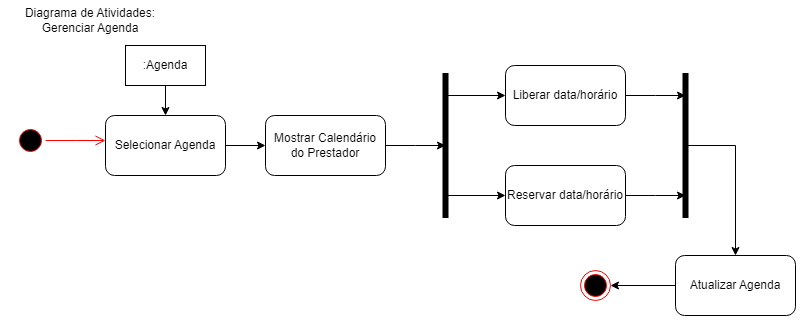

The diagram above was exported from draw.io. Its source (the exported page's mxGraphModel, read from the mxfile embedded in the PNG):
<mxGraphModel dx="1434" dy="782" grid="1" gridSize="10" guides="1" tooltips="1" connect="1" arrows="1" fold="1" page="1" pageScale="1" pageWidth="827" pageHeight="1169" math="0" shadow="0">
  <root>
    <mxCell id="0" />
    <mxCell id="1" parent="0" />
    <mxCell id="or_AXQCBFMcJ_rDtOqV0-1" value="Diagrama de Atividades: Gerenciar Agenda" style="text;html=1;strokeColor=none;fillColor=none;align=center;verticalAlign=middle;whiteSpace=wrap;rounded=0;" parent="1" vertex="1">
      <mxGeometry x="20" y="30" width="170" height="30" as="geometry" />
    </mxCell>
    <mxCell id="or_AXQCBFMcJ_rDtOqV0-6" style="edgeStyle=orthogonalEdgeStyle;rounded=0;orthogonalLoop=1;jettySize=auto;html=1;entryX=0.5;entryY=0;entryDx=0;entryDy=0;" parent="1" source="or_AXQCBFMcJ_rDtOqV0-2" target="or_AXQCBFMcJ_rDtOqV0-5" edge="1">
      <mxGeometry relative="1" as="geometry" />
    </mxCell>
    <mxCell id="or_AXQCBFMcJ_rDtOqV0-2" value=":Agenda" style="rounded=0;whiteSpace=wrap;html=1;" parent="1" vertex="1">
      <mxGeometry x="140" y="70" width="80" height="40" as="geometry" />
    </mxCell>
    <mxCell id="or_AXQCBFMcJ_rDtOqV0-3" value="" style="ellipse;html=1;shape=startState;fillColor=#000000;strokeColor=#ff0000;" parent="1" vertex="1">
      <mxGeometry x="30" y="150" width="30" height="30" as="geometry" />
    </mxCell>
    <mxCell id="or_AXQCBFMcJ_rDtOqV0-4" value="" style="edgeStyle=orthogonalEdgeStyle;html=1;verticalAlign=bottom;endArrow=open;endSize=8;strokeColor=#ff0000;rounded=0;" parent="1" source="or_AXQCBFMcJ_rDtOqV0-3" edge="1">
      <mxGeometry relative="1" as="geometry">
        <mxPoint x="120" y="165" as="targetPoint" />
      </mxGeometry>
    </mxCell>
    <mxCell id="or_AXQCBFMcJ_rDtOqV0-7" style="edgeStyle=orthogonalEdgeStyle;rounded=0;orthogonalLoop=1;jettySize=auto;html=1;" parent="1" source="or_AXQCBFMcJ_rDtOqV0-5" target="or_AXQCBFMcJ_rDtOqV0-8" edge="1">
      <mxGeometry relative="1" as="geometry">
        <mxPoint x="320" y="170" as="targetPoint" />
      </mxGeometry>
    </mxCell>
    <mxCell id="or_AXQCBFMcJ_rDtOqV0-5" value="Selecionar Agenda" style="rounded=1;whiteSpace=wrap;html=1;" parent="1" vertex="1">
      <mxGeometry x="120" y="140" width="120" height="60" as="geometry" />
    </mxCell>
    <mxCell id="or_AXQCBFMcJ_rDtOqV0-9" style="edgeStyle=orthogonalEdgeStyle;rounded=0;orthogonalLoop=1;jettySize=auto;html=1;" parent="1" source="or_AXQCBFMcJ_rDtOqV0-8" edge="1">
      <mxGeometry relative="1" as="geometry">
        <mxPoint x="460" y="170" as="targetPoint" />
      </mxGeometry>
    </mxCell>
    <mxCell id="or_AXQCBFMcJ_rDtOqV0-8" value="Mostrar Calendário do Prestador" style="rounded=1;whiteSpace=wrap;html=1;" parent="1" vertex="1">
      <mxGeometry x="280" y="140" width="120" height="60" as="geometry" />
    </mxCell>
    <mxCell id="u4DM3v-5jn9FjI-CvGtj-1" value="" style="endArrow=none;html=1;rounded=0;strokeWidth=6;" parent="1" edge="1">
      <mxGeometry width="50" height="50" relative="1" as="geometry">
        <mxPoint x="460" y="242.5" as="sourcePoint" />
        <mxPoint x="460" y="97.5" as="targetPoint" />
      </mxGeometry>
    </mxCell>
    <mxCell id="u4DM3v-5jn9FjI-CvGtj-6" style="edgeStyle=orthogonalEdgeStyle;rounded=0;orthogonalLoop=1;jettySize=auto;html=1;endArrow=none;endFill=0;startArrow=classic;startFill=1;" parent="1" source="u4DM3v-5jn9FjI-CvGtj-3" edge="1">
      <mxGeometry relative="1" as="geometry">
        <mxPoint x="459.9999999999998" y="120" as="targetPoint" />
      </mxGeometry>
    </mxCell>
    <mxCell id="u4DM3v-5jn9FjI-CvGtj-7" style="edgeStyle=orthogonalEdgeStyle;rounded=0;orthogonalLoop=1;jettySize=auto;html=1;" parent="1" source="u4DM3v-5jn9FjI-CvGtj-3" edge="1">
      <mxGeometry relative="1" as="geometry">
        <mxPoint x="699.9999999999998" y="120" as="targetPoint" />
      </mxGeometry>
    </mxCell>
    <mxCell id="u4DM3v-5jn9FjI-CvGtj-3" value="Liberar data/horário" style="rounded=1;whiteSpace=wrap;html=1;" parent="1" vertex="1">
      <mxGeometry x="520" y="90" width="120" height="60" as="geometry" />
    </mxCell>
    <mxCell id="u4DM3v-5jn9FjI-CvGtj-5" style="edgeStyle=orthogonalEdgeStyle;rounded=0;orthogonalLoop=1;jettySize=auto;html=1;endArrow=none;endFill=0;startArrow=classic;startFill=1;" parent="1" source="u4DM3v-5jn9FjI-CvGtj-4" edge="1">
      <mxGeometry relative="1" as="geometry">
        <mxPoint x="459.9999999999998" y="220" as="targetPoint" />
      </mxGeometry>
    </mxCell>
    <mxCell id="u4DM3v-5jn9FjI-CvGtj-8" style="edgeStyle=orthogonalEdgeStyle;rounded=0;orthogonalLoop=1;jettySize=auto;html=1;" parent="1" source="u4DM3v-5jn9FjI-CvGtj-4" edge="1">
      <mxGeometry relative="1" as="geometry">
        <mxPoint x="699.9999999999998" y="220" as="targetPoint" />
      </mxGeometry>
    </mxCell>
    <mxCell id="u4DM3v-5jn9FjI-CvGtj-4" value="Reservar data/horário" style="rounded=1;whiteSpace=wrap;html=1;" parent="1" vertex="1">
      <mxGeometry x="520" y="190" width="120" height="60" as="geometry" />
    </mxCell>
    <mxCell id="u4DM3v-5jn9FjI-CvGtj-9" value="" style="endArrow=none;html=1;rounded=0;strokeWidth=6;" parent="1" edge="1">
      <mxGeometry width="50" height="50" relative="1" as="geometry">
        <mxPoint x="700" y="242.5" as="sourcePoint" />
        <mxPoint x="700" y="97.5" as="targetPoint" />
      </mxGeometry>
    </mxCell>
    <mxCell id="u4DM3v-5jn9FjI-CvGtj-11" style="edgeStyle=orthogonalEdgeStyle;rounded=0;orthogonalLoop=1;jettySize=auto;html=1;endArrow=none;endFill=0;startArrow=classic;startFill=1;" parent="1" edge="1">
      <mxGeometry relative="1" as="geometry">
        <mxPoint x="700" y="170" as="targetPoint" />
        <mxPoint x="749.9955172413793" y="280" as="sourcePoint" />
        <Array as="points">
          <mxPoint x="750" y="170" />
        </Array>
      </mxGeometry>
    </mxCell>
    <mxCell id="u4DM3v-5jn9FjI-CvGtj-12" style="edgeStyle=orthogonalEdgeStyle;rounded=0;orthogonalLoop=1;jettySize=auto;html=1;" parent="1" source="u4DM3v-5jn9FjI-CvGtj-10" target="u4DM3v-5jn9FjI-CvGtj-13" edge="1">
      <mxGeometry relative="1" as="geometry">
        <mxPoint x="609.9999999999998" y="310" as="targetPoint" />
      </mxGeometry>
    </mxCell>
    <mxCell id="u4DM3v-5jn9FjI-CvGtj-10" value="Atualizar Agenda" style="rounded=1;whiteSpace=wrap;html=1;" parent="1" vertex="1">
      <mxGeometry x="690" y="280" width="120" height="60" as="geometry" />
    </mxCell>
    <mxCell id="u4DM3v-5jn9FjI-CvGtj-13" value="" style="ellipse;html=1;shape=endState;fillColor=#000000;strokeColor=#ff0000;" parent="1" vertex="1">
      <mxGeometry x="594.9999999999998" y="295" width="30" height="30" as="geometry" />
    </mxCell>
  </root>
</mxGraphModel>